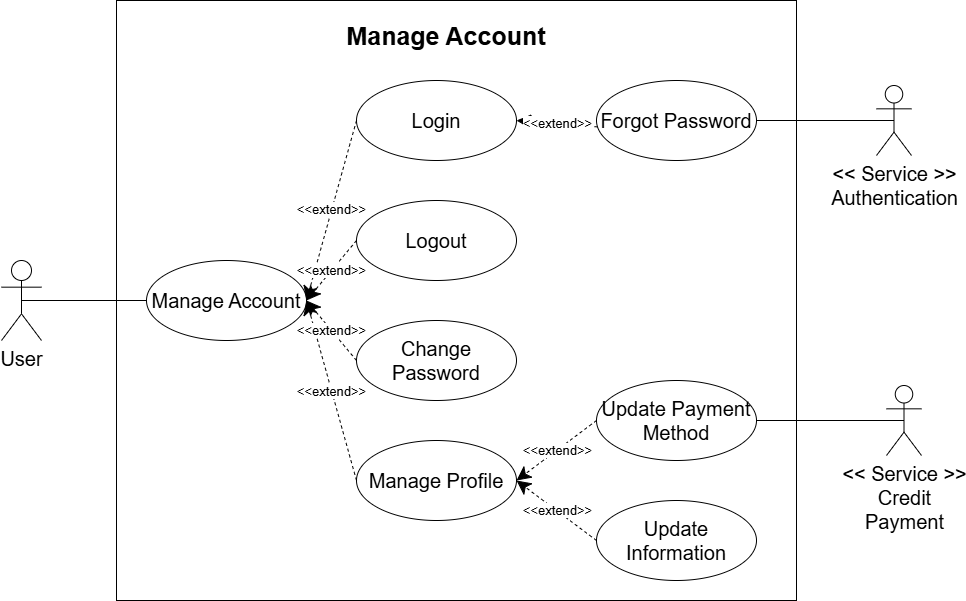

The diagram above was exported from draw.io. Its source (the exported page's mxGraphModel, read from the mxfile embedded in the PNG):
<mxGraphModel dx="1274" dy="866" grid="1" gridSize="10" guides="1" tooltips="1" connect="1" arrows="1" fold="1" page="1" pageScale="1" pageWidth="850" pageHeight="1100" background="#ffffff" math="0" shadow="0">
  <root>
    <mxCell id="0" />
    <mxCell id="1" parent="0" />
    <mxCell id="127" value="" style="rounded=0;whiteSpace=wrap;html=1;textOpacity=10;" vertex="1" parent="1">
      <mxGeometry x="520" y="320" width="680" height="600" as="geometry" />
    </mxCell>
    <mxCell id="101" value="&lt;font&gt;Login&lt;/font&gt;" style="ellipse;whiteSpace=wrap;html=1;fontSize=20;" parent="1" vertex="1">
      <mxGeometry x="760" y="400" width="160" height="80" as="geometry" />
    </mxCell>
    <mxCell id="102" value="&lt;font&gt;Logout&lt;/font&gt;" style="ellipse;whiteSpace=wrap;html=1;fontSize=20;" parent="1" vertex="1">
      <mxGeometry x="760" y="520" width="160" height="80" as="geometry" />
    </mxCell>
    <mxCell id="103" value="&lt;font&gt;Manage Profile&lt;/font&gt;" style="ellipse;whiteSpace=wrap;html=1;fontSize=20;" parent="1" vertex="1">
      <mxGeometry x="760" y="760" width="160" height="80" as="geometry" />
    </mxCell>
    <mxCell id="104" value="&lt;font&gt;Update&lt;/font&gt;&lt;div&gt;&lt;font&gt;Information&lt;/font&gt;&lt;/div&gt;" style="ellipse;whiteSpace=wrap;html=1;fontSize=20;" parent="1" vertex="1">
      <mxGeometry x="1000" y="820" width="160" height="80" as="geometry" />
    </mxCell>
    <mxCell id="106" value="&lt;font&gt;Update Payment Method&lt;/font&gt;" style="ellipse;whiteSpace=wrap;html=1;fontSize=20;" parent="1" vertex="1">
      <mxGeometry x="1000" y="700" width="160" height="80" as="geometry" />
    </mxCell>
    <mxCell id="107" value="&lt;font&gt;Change Password&lt;/font&gt;" style="ellipse;whiteSpace=wrap;html=1;fontSize=20;" parent="1" vertex="1">
      <mxGeometry x="760" y="640" width="160" height="80" as="geometry" />
    </mxCell>
    <mxCell id="108" value="&lt;span data-end=&quot;1765&quot; data-start=&quot;1748&quot;&gt;&lt;font&gt;Forgot Password&lt;/font&gt;&lt;/span&gt;" style="ellipse;whiteSpace=wrap;html=1;fontSize=20;" parent="1" vertex="1">
      <mxGeometry x="1000" y="400" width="160" height="80" as="geometry" />
    </mxCell>
    <mxCell id="109" value="&amp;lt;&amp;lt;extend&amp;gt;&amp;gt;" style="endArrow=classic;endSize=12;dashed=1;html=1;rounded=0;exitX=0.006;exitY=0.58;exitDx=0;exitDy=0;exitPerimeter=0;entryX=1;entryY=0.5;entryDx=0;entryDy=0;endFill=1;fontSize=13;" parent="1" source="108" target="101" edge="1">
      <mxGeometry x="-0.0023" width="160" relative="1" as="geometry">
        <mxPoint x="890" y="594" as="sourcePoint" />
        <mxPoint x="1050" y="594" as="targetPoint" />
        <mxPoint as="offset" />
      </mxGeometry>
    </mxCell>
    <mxCell id="112" style="rounded=0;orthogonalLoop=1;jettySize=auto;html=1;exitX=0.5;exitY=0.5;exitDx=0;exitDy=0;exitPerimeter=0;entryX=0;entryY=0.5;entryDx=0;entryDy=0;endArrow=none;endFill=0;fontSize=25;" parent="1" source="113" target="116" edge="1">
      <mxGeometry relative="1" as="geometry" />
    </mxCell>
    <mxCell id="113" value="&lt;span&gt;User&lt;/span&gt;" style="shape=umlActor;verticalLabelPosition=bottom;verticalAlign=top;html=1;fontSize=20;" parent="1" vertex="1">
      <mxGeometry x="405" y="580" width="40" height="80" as="geometry" />
    </mxCell>
    <mxCell id="114" value="&lt;font&gt;&amp;lt;&amp;lt; Service &amp;gt;&amp;gt;&lt;/font&gt;&lt;div&gt;&lt;font&gt;Authentication&lt;/font&gt;&lt;/div&gt;" style="shape=umlActor;verticalLabelPosition=bottom;verticalAlign=top;html=1;fontSize=20;" parent="1" vertex="1">
      <mxGeometry x="1280" y="405" width="35" height="70" as="geometry" />
    </mxCell>
    <mxCell id="115" style="rounded=0;orthogonalLoop=1;jettySize=auto;html=1;exitX=1;exitY=0.5;exitDx=0;exitDy=0;entryX=0.5;entryY=0.5;entryDx=0;entryDy=0;entryPerimeter=0;endArrow=none;endFill=0;fontSize=25;" parent="1" source="108" target="114" edge="1">
      <mxGeometry relative="1" as="geometry">
        <mxPoint x="1223.0000000000023" y="429" as="sourcePoint" />
      </mxGeometry>
    </mxCell>
    <mxCell id="116" value="&lt;span&gt;Manage Account&lt;/span&gt;" style="ellipse;whiteSpace=wrap;html=1;fontSize=20;" parent="1" vertex="1">
      <mxGeometry x="550" y="580" width="160" height="80" as="geometry" />
    </mxCell>
    <mxCell id="117" value="&amp;lt;&amp;lt;extend&amp;gt;&amp;gt;" style="endArrow=classic;endSize=12;dashed=1;html=1;rounded=0;exitX=0;exitY=0.5;exitDx=0;exitDy=0;entryX=1;entryY=0.5;entryDx=0;entryDy=0;endFill=1;fontSize=13;" parent="1" source="104" target="103" edge="1">
      <mxGeometry x="-0.0044" width="160" relative="1" as="geometry">
        <mxPoint x="1279" y="420" as="sourcePoint" />
        <mxPoint x="1090" y="420" as="targetPoint" />
        <mxPoint as="offset" />
      </mxGeometry>
    </mxCell>
    <mxCell id="119" value="&amp;lt;&amp;lt;extend&amp;gt;&amp;gt;" style="endArrow=classic;endSize=12;dashed=1;html=1;rounded=0;exitX=0;exitY=0.5;exitDx=0;exitDy=0;entryX=1;entryY=0.5;entryDx=0;entryDy=0;endFill=1;fontSize=13;" parent="1" source="106" target="103" edge="1">
      <mxGeometry x="-0.0044" width="160" relative="1" as="geometry">
        <mxPoint x="1259" y="690" as="sourcePoint" />
        <mxPoint x="1070" y="690" as="targetPoint" />
        <mxPoint as="offset" />
      </mxGeometry>
    </mxCell>
    <mxCell id="120" value="&amp;lt;&amp;lt;extend&amp;gt;&amp;gt;" style="endArrow=classic;endSize=12;dashed=1;html=1;rounded=0;exitX=0;exitY=0.5;exitDx=0;exitDy=0;entryX=1;entryY=0.5;entryDx=0;entryDy=0;endFill=1;fontSize=13;" parent="1" source="101" target="116" edge="1">
      <mxGeometry x="-0.0044" width="160" relative="1" as="geometry">
        <mxPoint x="859" y="500" as="sourcePoint" />
        <mxPoint x="670" y="500" as="targetPoint" />
        <mxPoint as="offset" />
      </mxGeometry>
    </mxCell>
    <mxCell id="121" value="&amp;lt;&amp;lt;extend&amp;gt;&amp;gt;" style="endArrow=classic;endSize=12;dashed=1;html=1;rounded=0;exitX=0;exitY=0.5;exitDx=0;exitDy=0;entryX=1;entryY=0.5;entryDx=0;entryDy=0;endFill=1;fontSize=13;" parent="1" source="102" target="116" edge="1">
      <mxGeometry x="-0.0044" width="160" relative="1" as="geometry">
        <mxPoint x="899" y="560" as="sourcePoint" />
        <mxPoint x="710" y="560" as="targetPoint" />
        <mxPoint as="offset" />
      </mxGeometry>
    </mxCell>
    <mxCell id="122" value="&amp;lt;&amp;lt;extend&amp;gt;&amp;gt;" style="endArrow=classic;endSize=12;dashed=1;html=1;rounded=0;exitX=0;exitY=0.5;exitDx=0;exitDy=0;endFill=1;entryX=1;entryY=0.5;entryDx=0;entryDy=0;fontSize=13;" parent="1" source="103" target="116" edge="1">
      <mxGeometry x="-0.0044" width="160" relative="1" as="geometry">
        <mxPoint x="919" y="610" as="sourcePoint" />
        <mxPoint x="658" y="590" as="targetPoint" />
        <mxPoint as="offset" />
      </mxGeometry>
    </mxCell>
    <mxCell id="123" value="&amp;lt;&amp;lt;extend&amp;gt;&amp;gt;" style="endArrow=classic;endSize=12;dashed=1;html=1;rounded=0;exitX=0;exitY=0.5;exitDx=0;exitDy=0;entryX=1;entryY=0.5;entryDx=0;entryDy=0;endFill=1;fontSize=13;" parent="1" source="107" target="116" edge="1">
      <mxGeometry x="-0.0044" width="160" relative="1" as="geometry">
        <mxPoint x="839" y="680" as="sourcePoint" />
        <mxPoint x="650" y="680" as="targetPoint" />
        <mxPoint as="offset" />
      </mxGeometry>
    </mxCell>
    <mxCell id="124" value="&lt;font&gt;&amp;lt;&amp;lt; Service &amp;gt;&amp;gt;&lt;/font&gt;&lt;div&gt;&lt;span style=&quot;text-wrap-mode: wrap;&quot;&gt;Credit Payment&lt;/span&gt;&lt;/div&gt;" style="shape=umlActor;verticalLabelPosition=bottom;verticalAlign=top;html=1;fontSize=20;" parent="1" vertex="1">
      <mxGeometry x="1290" y="705" width="35" height="70" as="geometry" />
    </mxCell>
    <mxCell id="125" style="rounded=0;orthogonalLoop=1;jettySize=auto;html=1;exitX=1;exitY=0.5;exitDx=0;exitDy=0;entryX=0.5;entryY=0.5;entryDx=0;entryDy=0;entryPerimeter=0;endArrow=none;endFill=0;fontSize=25;" parent="1" source="106" target="124" edge="1">
      <mxGeometry relative="1" as="geometry" />
    </mxCell>
    <mxCell id="128" value="&lt;b&gt;&lt;font style=&quot;font-size: 25px;&quot;&gt;Manage Account&lt;/font&gt;&lt;/b&gt;" style="text;html=1;align=center;verticalAlign=middle;whiteSpace=wrap;rounded=0;" vertex="1" parent="1">
      <mxGeometry x="630" y="340" width="440" height="30" as="geometry" />
    </mxCell>
  </root>
</mxGraphModel>